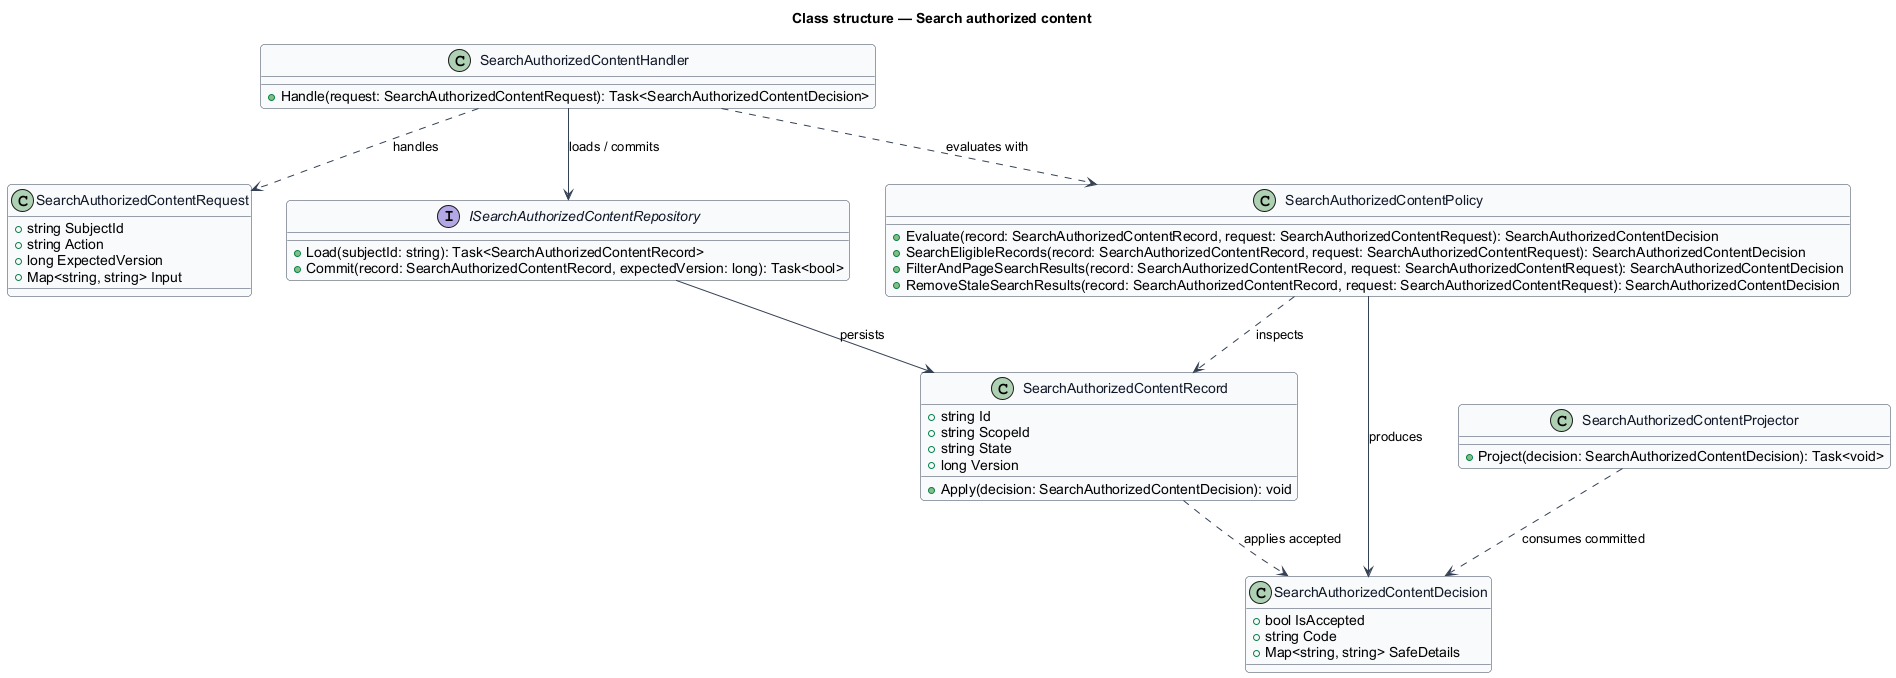

The diagram above was rendered by PlantUML. Its source (embedded in the PNG):
@startuml
skinparam backgroundColor #FFFFFF
skinparam shadowing false
skinparam roundcorner 8
skinparam defaultFontName Arial
skinparam ArrowColor #344054
skinparam class {
  BorderColor #344054
  FontColor #101828
  BackgroundColor #F9FAFB
}
title Class structure — Search authorized content

class SearchAuthorizedContentRequest {
  +string SubjectId
  +string Action
  +long ExpectedVersion
  +Map<string, string> Input
}

class SearchAuthorizedContentDecision {
  +bool IsAccepted
  +string Code
  +Map<string, string> SafeDetails
}

class SearchAuthorizedContentRecord {
  +string Id
  +string ScopeId
  +string State
  +long Version
  +Apply(decision: SearchAuthorizedContentDecision): void
}

interface ISearchAuthorizedContentRepository {
  +Load(subjectId: string): Task<SearchAuthorizedContentRecord>
  +Commit(record: SearchAuthorizedContentRecord, expectedVersion: long): Task<bool>
}

class SearchAuthorizedContentPolicy {
  +Evaluate(record: SearchAuthorizedContentRecord, request: SearchAuthorizedContentRequest): SearchAuthorizedContentDecision
  +SearchEligibleRecords(record: SearchAuthorizedContentRecord, request: SearchAuthorizedContentRequest): SearchAuthorizedContentDecision
  +FilterAndPageSearchResults(record: SearchAuthorizedContentRecord, request: SearchAuthorizedContentRequest): SearchAuthorizedContentDecision
  +RemoveStaleSearchResults(record: SearchAuthorizedContentRecord, request: SearchAuthorizedContentRequest): SearchAuthorizedContentDecision
}

class SearchAuthorizedContentHandler {
  +Handle(request: SearchAuthorizedContentRequest): Task<SearchAuthorizedContentDecision>
}

class SearchAuthorizedContentProjector {
  +Project(decision: SearchAuthorizedContentDecision): Task<void>
}

SearchAuthorizedContentHandler ..> SearchAuthorizedContentRequest : handles
SearchAuthorizedContentHandler ..> SearchAuthorizedContentPolicy : evaluates with
SearchAuthorizedContentHandler --> ISearchAuthorizedContentRepository : loads / commits
ISearchAuthorizedContentRepository --> SearchAuthorizedContentRecord : persists
SearchAuthorizedContentPolicy ..> SearchAuthorizedContentRecord : inspects
SearchAuthorizedContentPolicy --> SearchAuthorizedContentDecision : produces
SearchAuthorizedContentRecord ..> SearchAuthorizedContentDecision : applies accepted
SearchAuthorizedContentProjector ..> SearchAuthorizedContentDecision : consumes committed
@enduml